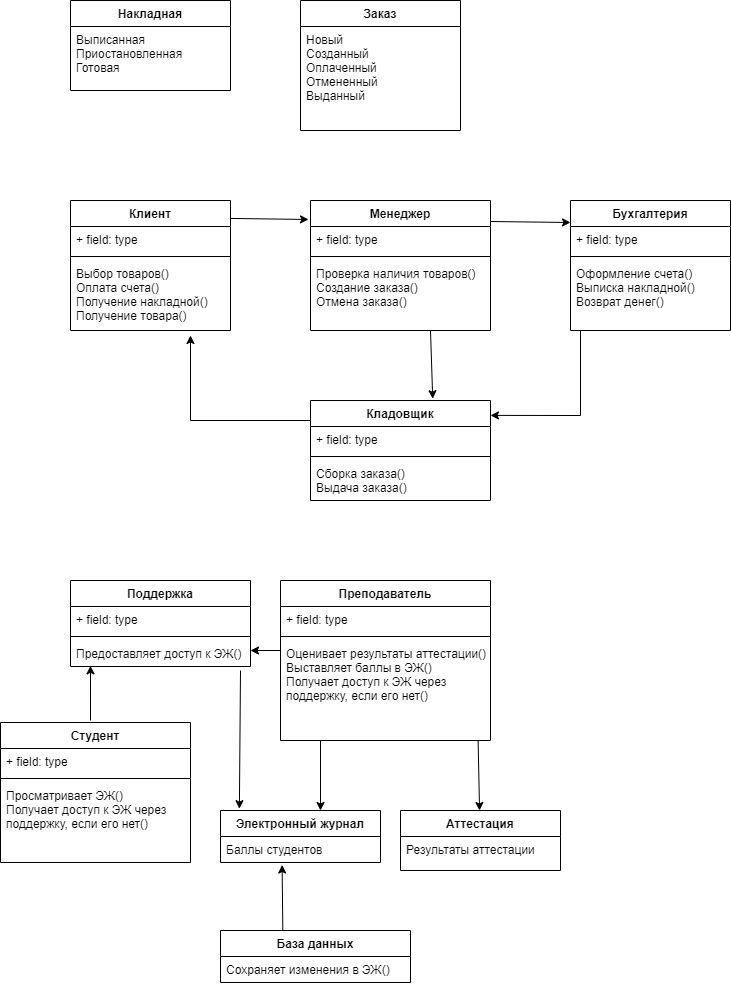

The diagram above was exported from draw.io. Its source (the exported page's mxGraphModel, read from the mxfile embedded in the PNG):
<mxGraphModel dx="828" dy="490" grid="1" gridSize="10" guides="1" tooltips="1" connect="1" arrows="1" fold="1" page="1" pageScale="1" pageWidth="3300" pageHeight="4681" math="0" shadow="0">
  <root>
    <mxCell id="0" />
    <mxCell id="1" parent="0" />
    <mxCell id="-HmZBfuv2_8bLEbeXIM2-1" value="Кладовщик" style="swimlane;fontStyle=1;align=center;verticalAlign=top;childLayout=stackLayout;horizontal=1;startSize=26;horizontalStack=0;resizeParent=1;resizeParentMax=0;resizeLast=0;collapsible=1;marginBottom=0;" parent="1" vertex="1">
      <mxGeometry x="680" y="520" width="180" height="100" as="geometry" />
    </mxCell>
    <mxCell id="yO045woWVRhiivgqVB_d-5" value="" style="endArrow=classic;html=1;rounded=0;exitX=1;exitY=-0.192;exitDx=0;exitDy=0;exitPerimeter=0;" edge="1" parent="-HmZBfuv2_8bLEbeXIM2-1">
      <mxGeometry width="50" height="50" relative="1" as="geometry">
        <mxPoint y="19.998000000000047" as="sourcePoint" />
        <mxPoint x="-120" y="-65" as="targetPoint" />
        <Array as="points">
          <mxPoint x="-120" y="20" />
        </Array>
      </mxGeometry>
    </mxCell>
    <mxCell id="-HmZBfuv2_8bLEbeXIM2-2" value="+ field: type" style="text;strokeColor=none;fillColor=none;align=left;verticalAlign=top;spacingLeft=4;spacingRight=4;overflow=hidden;rotatable=0;points=[[0,0.5],[1,0.5]];portConstraint=eastwest;" parent="-HmZBfuv2_8bLEbeXIM2-1" vertex="1">
      <mxGeometry y="26" width="180" height="26" as="geometry" />
    </mxCell>
    <mxCell id="-HmZBfuv2_8bLEbeXIM2-3" value="" style="line;strokeWidth=1;fillColor=none;align=left;verticalAlign=middle;spacingTop=-1;spacingLeft=3;spacingRight=3;rotatable=0;labelPosition=right;points=[];portConstraint=eastwest;strokeColor=inherit;" parent="-HmZBfuv2_8bLEbeXIM2-1" vertex="1">
      <mxGeometry y="52" width="180" height="8" as="geometry" />
    </mxCell>
    <mxCell id="-HmZBfuv2_8bLEbeXIM2-4" value="Сборка заказа()&#10;Выдача заказа()" style="text;strokeColor=none;fillColor=none;align=left;verticalAlign=top;spacingLeft=4;spacingRight=4;overflow=hidden;rotatable=0;points=[[0,0.5],[1,0.5]];portConstraint=eastwest;" parent="-HmZBfuv2_8bLEbeXIM2-1" vertex="1">
      <mxGeometry y="60" width="180" height="40" as="geometry" />
    </mxCell>
    <mxCell id="-HmZBfuv2_8bLEbeXIM2-9" value="Бухгалтерия" style="swimlane;fontStyle=1;align=center;verticalAlign=top;childLayout=stackLayout;horizontal=1;startSize=26;horizontalStack=0;resizeParent=1;resizeParentMax=0;resizeLast=0;collapsible=1;marginBottom=0;" parent="1" vertex="1">
      <mxGeometry x="940" y="320" width="160" height="130" as="geometry" />
    </mxCell>
    <mxCell id="-HmZBfuv2_8bLEbeXIM2-10" value="+ field: type" style="text;strokeColor=none;fillColor=none;align=left;verticalAlign=top;spacingLeft=4;spacingRight=4;overflow=hidden;rotatable=0;points=[[0,0.5],[1,0.5]];portConstraint=eastwest;" parent="-HmZBfuv2_8bLEbeXIM2-9" vertex="1">
      <mxGeometry y="26" width="160" height="26" as="geometry" />
    </mxCell>
    <mxCell id="-HmZBfuv2_8bLEbeXIM2-11" value="" style="line;strokeWidth=1;fillColor=none;align=left;verticalAlign=middle;spacingTop=-1;spacingLeft=3;spacingRight=3;rotatable=0;labelPosition=right;points=[];portConstraint=eastwest;strokeColor=inherit;" parent="-HmZBfuv2_8bLEbeXIM2-9" vertex="1">
      <mxGeometry y="52" width="160" height="8" as="geometry" />
    </mxCell>
    <mxCell id="-HmZBfuv2_8bLEbeXIM2-12" value="Оформление счета()&#10;Выписка накладной()&#10;Возврат денег()" style="text;strokeColor=none;fillColor=none;align=left;verticalAlign=top;spacingLeft=4;spacingRight=4;overflow=hidden;rotatable=0;points=[[0,0.5],[1,0.5]];portConstraint=eastwest;" parent="-HmZBfuv2_8bLEbeXIM2-9" vertex="1">
      <mxGeometry y="60" width="160" height="70" as="geometry" />
    </mxCell>
    <mxCell id="-HmZBfuv2_8bLEbeXIM2-13" value="Менеджер" style="swimlane;fontStyle=1;align=center;verticalAlign=top;childLayout=stackLayout;horizontal=1;startSize=26;horizontalStack=0;resizeParent=1;resizeParentMax=0;resizeLast=0;collapsible=1;marginBottom=0;" parent="1" vertex="1">
      <mxGeometry x="680" y="320" width="180" height="130" as="geometry" />
    </mxCell>
    <mxCell id="-HmZBfuv2_8bLEbeXIM2-14" value="+ field: type" style="text;strokeColor=none;fillColor=none;align=left;verticalAlign=top;spacingLeft=4;spacingRight=4;overflow=hidden;rotatable=0;points=[[0,0.5],[1,0.5]];portConstraint=eastwest;" parent="-HmZBfuv2_8bLEbeXIM2-13" vertex="1">
      <mxGeometry y="26" width="180" height="26" as="geometry" />
    </mxCell>
    <mxCell id="-HmZBfuv2_8bLEbeXIM2-15" value="" style="line;strokeWidth=1;fillColor=none;align=left;verticalAlign=middle;spacingTop=-1;spacingLeft=3;spacingRight=3;rotatable=0;labelPosition=right;points=[];portConstraint=eastwest;strokeColor=inherit;" parent="-HmZBfuv2_8bLEbeXIM2-13" vertex="1">
      <mxGeometry y="52" width="180" height="8" as="geometry" />
    </mxCell>
    <mxCell id="-HmZBfuv2_8bLEbeXIM2-16" value="Проверка наличия товаров()&#10;Создание заказа()&#10;Отмена заказа()" style="text;strokeColor=none;fillColor=none;align=left;verticalAlign=top;spacingLeft=4;spacingRight=4;overflow=hidden;rotatable=0;points=[[0,0.5],[1,0.5]];portConstraint=eastwest;" parent="-HmZBfuv2_8bLEbeXIM2-13" vertex="1">
      <mxGeometry y="60" width="180" height="70" as="geometry" />
    </mxCell>
    <mxCell id="-HmZBfuv2_8bLEbeXIM2-17" value="Клиент" style="swimlane;fontStyle=1;align=center;verticalAlign=top;childLayout=stackLayout;horizontal=1;startSize=26;horizontalStack=0;resizeParent=1;resizeParentMax=0;resizeLast=0;collapsible=1;marginBottom=0;" parent="1" vertex="1">
      <mxGeometry x="440" y="320" width="160" height="130" as="geometry" />
    </mxCell>
    <mxCell id="-HmZBfuv2_8bLEbeXIM2-18" value="+ field: type" style="text;strokeColor=none;fillColor=none;align=left;verticalAlign=top;spacingLeft=4;spacingRight=4;overflow=hidden;rotatable=0;points=[[0,0.5],[1,0.5]];portConstraint=eastwest;" parent="-HmZBfuv2_8bLEbeXIM2-17" vertex="1">
      <mxGeometry y="26" width="160" height="26" as="geometry" />
    </mxCell>
    <mxCell id="-HmZBfuv2_8bLEbeXIM2-19" value="" style="line;strokeWidth=1;fillColor=none;align=left;verticalAlign=middle;spacingTop=-1;spacingLeft=3;spacingRight=3;rotatable=0;labelPosition=right;points=[];portConstraint=eastwest;strokeColor=inherit;" parent="-HmZBfuv2_8bLEbeXIM2-17" vertex="1">
      <mxGeometry y="52" width="160" height="8" as="geometry" />
    </mxCell>
    <mxCell id="-HmZBfuv2_8bLEbeXIM2-20" value="Выбор товаров()&#10;Оплата счета()&#10;Получение накладной()&#10;Получение товара()" style="text;strokeColor=none;fillColor=none;align=left;verticalAlign=top;spacingLeft=4;spacingRight=4;overflow=hidden;rotatable=0;points=[[0,0.5],[1,0.5]];portConstraint=eastwest;" parent="-HmZBfuv2_8bLEbeXIM2-17" vertex="1">
      <mxGeometry y="60" width="160" height="70" as="geometry" />
    </mxCell>
    <mxCell id="-HmZBfuv2_8bLEbeXIM2-30" value="Заказ" style="swimlane;fontStyle=1;align=center;verticalAlign=top;childLayout=stackLayout;horizontal=1;startSize=26;horizontalStack=0;resizeParent=1;resizeParentMax=0;resizeLast=0;collapsible=1;marginBottom=0;" parent="1" vertex="1">
      <mxGeometry x="670" y="120" width="160" height="130" as="geometry" />
    </mxCell>
    <mxCell id="-HmZBfuv2_8bLEbeXIM2-31" value="Новый&#10;Созданный&#10;Оплаченный&#10;Отмененный&#10;Выданный" style="text;strokeColor=none;fillColor=none;align=left;verticalAlign=top;spacingLeft=4;spacingRight=4;overflow=hidden;rotatable=0;points=[[0,0.5],[1,0.5]];portConstraint=eastwest;" parent="-HmZBfuv2_8bLEbeXIM2-30" vertex="1">
      <mxGeometry y="26" width="160" height="104" as="geometry" />
    </mxCell>
    <mxCell id="yO045woWVRhiivgqVB_d-1" value="" style="endArrow=classic;html=1;rounded=0;exitX=1;exitY=0.138;exitDx=0;exitDy=0;exitPerimeter=0;entryX=-0.011;entryY=0.146;entryDx=0;entryDy=0;entryPerimeter=0;" edge="1" parent="1" source="-HmZBfuv2_8bLEbeXIM2-17" target="-HmZBfuv2_8bLEbeXIM2-13">
      <mxGeometry width="50" height="50" relative="1" as="geometry">
        <mxPoint x="790" y="450" as="sourcePoint" />
        <mxPoint x="840" y="400" as="targetPoint" />
      </mxGeometry>
    </mxCell>
    <mxCell id="yO045woWVRhiivgqVB_d-2" value="" style="endArrow=classic;html=1;rounded=0;exitX=1;exitY=-0.192;exitDx=0;exitDy=0;exitPerimeter=0;entryX=0;entryY=-0.154;entryDx=0;entryDy=0;entryPerimeter=0;" edge="1" parent="1" source="-HmZBfuv2_8bLEbeXIM2-14" target="-HmZBfuv2_8bLEbeXIM2-10">
      <mxGeometry width="50" height="50" relative="1" as="geometry">
        <mxPoint x="790" y="450" as="sourcePoint" />
        <mxPoint x="840" y="400" as="targetPoint" />
      </mxGeometry>
    </mxCell>
    <mxCell id="yO045woWVRhiivgqVB_d-3" value="" style="endArrow=classic;html=1;rounded=0;exitX=1;exitY=-0.192;exitDx=0;exitDy=0;exitPerimeter=0;entryX=0.679;entryY=-0.018;entryDx=0;entryDy=0;entryPerimeter=0;" edge="1" parent="1" target="-HmZBfuv2_8bLEbeXIM2-1">
      <mxGeometry width="50" height="50" relative="1" as="geometry">
        <mxPoint x="800" y="449.99800000000005" as="sourcePoint" />
        <mxPoint x="880" y="450.986" as="targetPoint" />
      </mxGeometry>
    </mxCell>
    <mxCell id="yO045woWVRhiivgqVB_d-4" value="" style="endArrow=classic;html=1;rounded=0;exitX=1;exitY=-0.192;exitDx=0;exitDy=0;exitPerimeter=0;entryX=1;entryY=0.149;entryDx=0;entryDy=0;entryPerimeter=0;" edge="1" parent="1" target="-HmZBfuv2_8bLEbeXIM2-1">
      <mxGeometry width="50" height="50" relative="1" as="geometry">
        <mxPoint x="950" y="449.99800000000005" as="sourcePoint" />
        <mxPoint x="1030" y="450.986" as="targetPoint" />
        <Array as="points">
          <mxPoint x="950" y="535" />
        </Array>
      </mxGeometry>
    </mxCell>
    <mxCell id="yO045woWVRhiivgqVB_d-6" value="Студент" style="swimlane;fontStyle=1;align=center;verticalAlign=top;childLayout=stackLayout;horizontal=1;startSize=26;horizontalStack=0;resizeParent=1;resizeParentMax=0;resizeLast=0;collapsible=1;marginBottom=0;" vertex="1" parent="1">
      <mxGeometry x="370" y="842" width="190" height="140" as="geometry" />
    </mxCell>
    <mxCell id="yO045woWVRhiivgqVB_d-7" value="+ field: type" style="text;strokeColor=none;fillColor=none;align=left;verticalAlign=top;spacingLeft=4;spacingRight=4;overflow=hidden;rotatable=0;points=[[0,0.5],[1,0.5]];portConstraint=eastwest;" vertex="1" parent="yO045woWVRhiivgqVB_d-6">
      <mxGeometry y="26" width="190" height="26" as="geometry" />
    </mxCell>
    <mxCell id="yO045woWVRhiivgqVB_d-8" value="" style="line;strokeWidth=1;fillColor=none;align=left;verticalAlign=middle;spacingTop=-1;spacingLeft=3;spacingRight=3;rotatable=0;labelPosition=right;points=[];portConstraint=eastwest;strokeColor=inherit;" vertex="1" parent="yO045woWVRhiivgqVB_d-6">
      <mxGeometry y="52" width="190" height="8" as="geometry" />
    </mxCell>
    <mxCell id="yO045woWVRhiivgqVB_d-9" value="Просматривает ЭЖ()&#10;Получает доступ к ЭЖ через&#10;поддержку, если его нет()" style="text;strokeColor=none;fillColor=none;align=left;verticalAlign=top;spacingLeft=4;spacingRight=4;overflow=hidden;rotatable=0;points=[[0,0.5],[1,0.5]];portConstraint=eastwest;" vertex="1" parent="yO045woWVRhiivgqVB_d-6">
      <mxGeometry y="60" width="190" height="80" as="geometry" />
    </mxCell>
    <mxCell id="yO045woWVRhiivgqVB_d-10" value="Преподаватель" style="swimlane;fontStyle=1;align=center;verticalAlign=top;childLayout=stackLayout;horizontal=1;startSize=26;horizontalStack=0;resizeParent=1;resizeParentMax=0;resizeLast=0;collapsible=1;marginBottom=0;" vertex="1" parent="1">
      <mxGeometry x="650" y="700" width="210" height="160" as="geometry" />
    </mxCell>
    <mxCell id="yO045woWVRhiivgqVB_d-11" value="+ field: type" style="text;strokeColor=none;fillColor=none;align=left;verticalAlign=top;spacingLeft=4;spacingRight=4;overflow=hidden;rotatable=0;points=[[0,0.5],[1,0.5]];portConstraint=eastwest;" vertex="1" parent="yO045woWVRhiivgqVB_d-10">
      <mxGeometry y="26" width="210" height="26" as="geometry" />
    </mxCell>
    <mxCell id="yO045woWVRhiivgqVB_d-12" value="" style="line;strokeWidth=1;fillColor=none;align=left;verticalAlign=middle;spacingTop=-1;spacingLeft=3;spacingRight=3;rotatable=0;labelPosition=right;points=[];portConstraint=eastwest;strokeColor=inherit;" vertex="1" parent="yO045woWVRhiivgqVB_d-10">
      <mxGeometry y="52" width="210" height="8" as="geometry" />
    </mxCell>
    <mxCell id="yO045woWVRhiivgqVB_d-13" value="Оценивает результаты аттестации()&#10;Выставляет баллы в ЭЖ()&#10;Получает доступ к ЭЖ через &#10;поддержку, если его нет()" style="text;strokeColor=none;fillColor=none;align=left;verticalAlign=top;spacingLeft=4;spacingRight=4;overflow=hidden;rotatable=0;points=[[0,0.5],[1,0.5]];portConstraint=eastwest;" vertex="1" parent="yO045woWVRhiivgqVB_d-10">
      <mxGeometry y="60" width="210" height="100" as="geometry" />
    </mxCell>
    <mxCell id="yO045woWVRhiivgqVB_d-14" value="Поддержка" style="swimlane;fontStyle=1;align=center;verticalAlign=top;childLayout=stackLayout;horizontal=1;startSize=26;horizontalStack=0;resizeParent=1;resizeParentMax=0;resizeLast=0;collapsible=1;marginBottom=0;" vertex="1" parent="1">
      <mxGeometry x="440" y="700" width="180" height="86" as="geometry" />
    </mxCell>
    <mxCell id="yO045woWVRhiivgqVB_d-15" value="+ field: type" style="text;strokeColor=none;fillColor=none;align=left;verticalAlign=top;spacingLeft=4;spacingRight=4;overflow=hidden;rotatable=0;points=[[0,0.5],[1,0.5]];portConstraint=eastwest;" vertex="1" parent="yO045woWVRhiivgqVB_d-14">
      <mxGeometry y="26" width="180" height="26" as="geometry" />
    </mxCell>
    <mxCell id="yO045woWVRhiivgqVB_d-16" value="" style="line;strokeWidth=1;fillColor=none;align=left;verticalAlign=middle;spacingTop=-1;spacingLeft=3;spacingRight=3;rotatable=0;labelPosition=right;points=[];portConstraint=eastwest;strokeColor=inherit;" vertex="1" parent="yO045woWVRhiivgqVB_d-14">
      <mxGeometry y="52" width="180" height="8" as="geometry" />
    </mxCell>
    <mxCell id="yO045woWVRhiivgqVB_d-17" value="Предоставляет доступ к ЭЖ()" style="text;strokeColor=none;fillColor=none;align=left;verticalAlign=top;spacingLeft=4;spacingRight=4;overflow=hidden;rotatable=0;points=[[0,0.5],[1,0.5]];portConstraint=eastwest;" vertex="1" parent="yO045woWVRhiivgqVB_d-14">
      <mxGeometry y="60" width="180" height="26" as="geometry" />
    </mxCell>
    <mxCell id="yO045woWVRhiivgqVB_d-18" value="База данных" style="swimlane;fontStyle=1;align=center;verticalAlign=top;childLayout=stackLayout;horizontal=1;startSize=26;horizontalStack=0;resizeParent=1;resizeParentMax=0;resizeLast=0;collapsible=1;marginBottom=0;" vertex="1" parent="1">
      <mxGeometry x="590" y="1050" width="190" height="52" as="geometry" />
    </mxCell>
    <mxCell id="yO045woWVRhiivgqVB_d-19" value="Сохраняет изменения в ЭЖ()" style="text;strokeColor=none;fillColor=none;align=left;verticalAlign=top;spacingLeft=4;spacingRight=4;overflow=hidden;rotatable=0;points=[[0,0.5],[1,0.5]];portConstraint=eastwest;" vertex="1" parent="yO045woWVRhiivgqVB_d-18">
      <mxGeometry y="26" width="190" height="26" as="geometry" />
    </mxCell>
    <mxCell id="yO045woWVRhiivgqVB_d-22" value="Накладная" style="swimlane;fontStyle=1;align=center;verticalAlign=top;childLayout=stackLayout;horizontal=1;startSize=26;horizontalStack=0;resizeParent=1;resizeParentMax=0;resizeLast=0;collapsible=1;marginBottom=0;" vertex="1" parent="1">
      <mxGeometry x="440" y="120" width="160" height="90" as="geometry" />
    </mxCell>
    <mxCell id="yO045woWVRhiivgqVB_d-23" value="Выписанная&#10;Приостановленная&#10;Готовая" style="text;strokeColor=none;fillColor=none;align=left;verticalAlign=top;spacingLeft=4;spacingRight=4;overflow=hidden;rotatable=0;points=[[0,0.5],[1,0.5]];portConstraint=eastwest;" vertex="1" parent="yO045woWVRhiivgqVB_d-22">
      <mxGeometry y="26" width="160" height="64" as="geometry" />
    </mxCell>
    <mxCell id="yO045woWVRhiivgqVB_d-24" value="Аттестация" style="swimlane;fontStyle=1;align=center;verticalAlign=top;childLayout=stackLayout;horizontal=1;startSize=26;horizontalStack=0;resizeParent=1;resizeParentMax=0;resizeLast=0;collapsible=1;marginBottom=0;" vertex="1" parent="1">
      <mxGeometry x="770" y="930" width="160" height="60" as="geometry" />
    </mxCell>
    <mxCell id="yO045woWVRhiivgqVB_d-25" value="Результаты аттестации" style="text;strokeColor=none;fillColor=none;align=left;verticalAlign=top;spacingLeft=4;spacingRight=4;overflow=hidden;rotatable=0;points=[[0,0.5],[1,0.5]];portConstraint=eastwest;" vertex="1" parent="yO045woWVRhiivgqVB_d-24">
      <mxGeometry y="26" width="160" height="34" as="geometry" />
    </mxCell>
    <mxCell id="yO045woWVRhiivgqVB_d-28" value="Электронный журнал" style="swimlane;fontStyle=1;align=center;verticalAlign=top;childLayout=stackLayout;horizontal=1;startSize=26;horizontalStack=0;resizeParent=1;resizeParentMax=0;resizeLast=0;collapsible=1;marginBottom=0;" vertex="1" parent="1">
      <mxGeometry x="590" y="930" width="160" height="52" as="geometry" />
    </mxCell>
    <mxCell id="yO045woWVRhiivgqVB_d-29" value="Баллы студентов " style="text;strokeColor=none;fillColor=none;align=left;verticalAlign=top;spacingLeft=4;spacingRight=4;overflow=hidden;rotatable=0;points=[[0,0.5],[1,0.5]];portConstraint=eastwest;" vertex="1" parent="yO045woWVRhiivgqVB_d-28">
      <mxGeometry y="26" width="160" height="26" as="geometry" />
    </mxCell>
    <mxCell id="yO045woWVRhiivgqVB_d-32" value="" style="endArrow=classic;html=1;rounded=0;entryX=1.009;entryY=0.132;entryDx=0;entryDy=0;entryPerimeter=0;" edge="1" parent="1">
      <mxGeometry width="50" height="50" relative="1" as="geometry">
        <mxPoint x="650" y="770" as="sourcePoint" />
        <mxPoint x="620.0000000000001" y="769.9999999999999" as="targetPoint" />
      </mxGeometry>
    </mxCell>
    <mxCell id="yO045woWVRhiivgqVB_d-33" value="" style="endArrow=classic;html=1;rounded=0;entryX=0.111;entryY=0.974;entryDx=0;entryDy=0;entryPerimeter=0;" edge="1" parent="1" target="yO045woWVRhiivgqVB_d-17">
      <mxGeometry width="50" height="50" relative="1" as="geometry">
        <mxPoint x="460" y="840" as="sourcePoint" />
        <mxPoint x="451" y="780" as="targetPoint" />
      </mxGeometry>
    </mxCell>
    <mxCell id="yO045woWVRhiivgqVB_d-35" value="" style="endArrow=classic;html=1;rounded=0;" edge="1" parent="1">
      <mxGeometry width="50" height="50" relative="1" as="geometry">
        <mxPoint x="690" y="860" as="sourcePoint" />
        <mxPoint x="690" y="930" as="targetPoint" />
      </mxGeometry>
    </mxCell>
    <mxCell id="yO045woWVRhiivgqVB_d-36" value="" style="endArrow=classic;html=1;rounded=0;entryX=0.25;entryY=0;entryDx=0;entryDy=0;exitX=0.941;exitY=1.001;exitDx=0;exitDy=0;exitPerimeter=0;" edge="1" parent="1" source="yO045woWVRhiivgqVB_d-13">
      <mxGeometry width="50" height="50" relative="1" as="geometry">
        <mxPoint x="849.05" y="864" as="sourcePoint" />
        <mxPoint x="849.05" y="930" as="targetPoint" />
      </mxGeometry>
    </mxCell>
    <mxCell id="yO045woWVRhiivgqVB_d-37" value="" style="endArrow=classic;html=1;rounded=0;entryX=0.118;entryY=-0.035;entryDx=0;entryDy=0;entryPerimeter=0;" edge="1" parent="1" target="yO045woWVRhiivgqVB_d-28">
      <mxGeometry width="50" height="50" relative="1" as="geometry">
        <mxPoint x="610" y="790" as="sourcePoint" />
        <mxPoint x="630.0000000000001" y="780" as="targetPoint" />
      </mxGeometry>
    </mxCell>
    <mxCell id="yO045woWVRhiivgqVB_d-38" value="" style="endArrow=classic;html=1;rounded=0;entryX=0.385;entryY=1.096;entryDx=0;entryDy=0;entryPerimeter=0;exitX=0.328;exitY=-0.01;exitDx=0;exitDy=0;exitPerimeter=0;" edge="1" parent="1" source="yO045woWVRhiivgqVB_d-18" target="yO045woWVRhiivgqVB_d-29">
      <mxGeometry width="50" height="50" relative="1" as="geometry">
        <mxPoint x="690" y="982" as="sourcePoint" />
        <mxPoint x="690" y="1052" as="targetPoint" />
      </mxGeometry>
    </mxCell>
  </root>
</mxGraphModel>